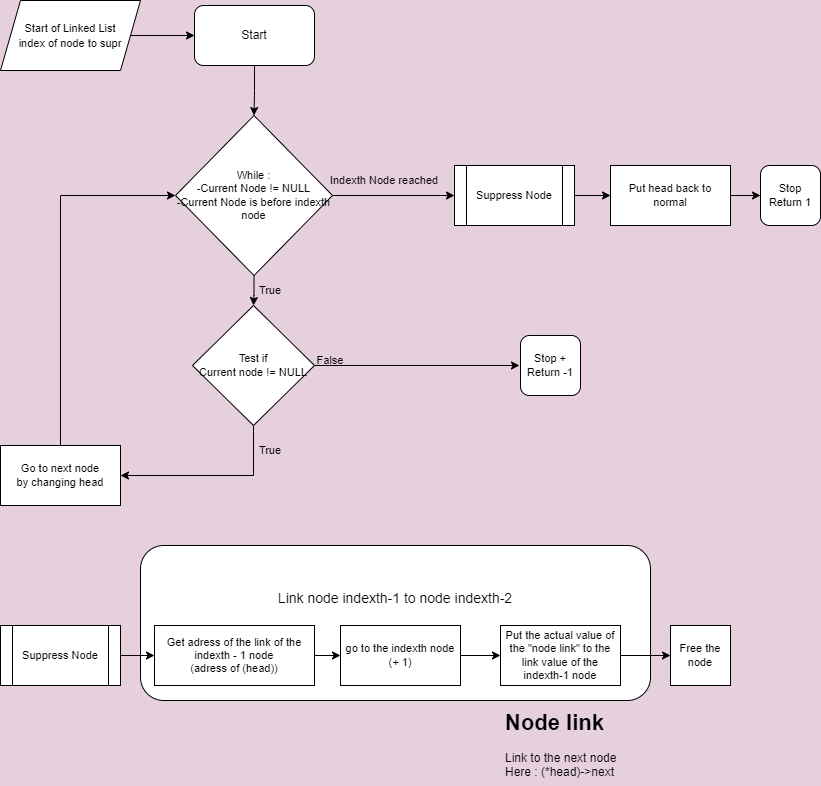

The diagram above was exported from draw.io. Its source (the exported page's mxGraphModel, read from the mxfile embedded in the PNG):
<mxGraphModel dx="1381" dy="795" grid="0" gridSize="10" guides="1" tooltips="1" connect="1" arrows="1" fold="1" page="1" pageScale="1" pageWidth="827" pageHeight="1169" background="#E6D0DE" math="0" shadow="0">
  <root>
    <mxCell id="0" />
    <mxCell id="1" parent="0" />
    <mxCell id="DtzFJ5hFdCl6M2FbqaoW-43" value="&lt;font style=&quot;font-size: 14px;&quot;&gt;Link node indexth-1 to node indexth-2&lt;br&gt;&lt;br&gt;&lt;br&gt;&lt;br&gt;&lt;/font&gt;" style="rounded=1;whiteSpace=wrap;html=1;fontSize=12;" parent="1" vertex="1">
      <mxGeometry x="140" y="560" width="510" height="155" as="geometry" />
    </mxCell>
    <mxCell id="DtzFJ5hFdCl6M2FbqaoW-7" value="" style="edgeStyle=orthogonalEdgeStyle;rounded=0;orthogonalLoop=1;jettySize=auto;html=1;fontSize=11;" parent="1" source="DtzFJ5hFdCl6M2FbqaoW-1" target="DtzFJ5hFdCl6M2FbqaoW-6" edge="1">
      <mxGeometry relative="1" as="geometry" />
    </mxCell>
    <mxCell id="DtzFJ5hFdCl6M2FbqaoW-1" value="Start" style="rounded=1;whiteSpace=wrap;html=1;" parent="1" vertex="1">
      <mxGeometry x="194" y="20" width="120" height="60" as="geometry" />
    </mxCell>
    <mxCell id="DtzFJ5hFdCl6M2FbqaoW-4" value="" style="edgeStyle=orthogonalEdgeStyle;rounded=0;orthogonalLoop=1;jettySize=auto;html=1;fontSize=11;" parent="1" source="DtzFJ5hFdCl6M2FbqaoW-3" target="DtzFJ5hFdCl6M2FbqaoW-1" edge="1">
      <mxGeometry relative="1" as="geometry" />
    </mxCell>
    <mxCell id="DtzFJ5hFdCl6M2FbqaoW-3" value="&lt;font style=&quot;font-size: 11px;&quot;&gt;Start of Linked List&lt;br&gt;index of node to supr&lt;/font&gt;" style="shape=parallelogram;perimeter=parallelogramPerimeter;whiteSpace=wrap;html=1;fixedSize=1;" parent="1" vertex="1">
      <mxGeometry y="15" width="140" height="70" as="geometry" />
    </mxCell>
    <mxCell id="DtzFJ5hFdCl6M2FbqaoW-10" value="" style="edgeStyle=orthogonalEdgeStyle;rounded=0;orthogonalLoop=1;jettySize=auto;html=1;fontSize=11;" parent="1" source="DtzFJ5hFdCl6M2FbqaoW-6" target="DtzFJ5hFdCl6M2FbqaoW-9" edge="1">
      <mxGeometry relative="1" as="geometry" />
    </mxCell>
    <mxCell id="DtzFJ5hFdCl6M2FbqaoW-22" value="" style="edgeStyle=orthogonalEdgeStyle;rounded=0;orthogonalLoop=1;jettySize=auto;html=1;fontSize=11;" parent="1" source="DtzFJ5hFdCl6M2FbqaoW-6" target="DtzFJ5hFdCl6M2FbqaoW-21" edge="1">
      <mxGeometry relative="1" as="geometry" />
    </mxCell>
    <mxCell id="DtzFJ5hFdCl6M2FbqaoW-6" value="While :&lt;br&gt;-Current Node != NULL&lt;br&gt;-Current Node is before indexth node" style="rhombus;whiteSpace=wrap;html=1;fontSize=11;" parent="1" vertex="1">
      <mxGeometry x="175" y="130" width="157" height="160" as="geometry" />
    </mxCell>
    <mxCell id="DtzFJ5hFdCl6M2FbqaoW-12" style="edgeStyle=orthogonalEdgeStyle;rounded=0;orthogonalLoop=1;jettySize=auto;html=1;exitX=0.5;exitY=0;exitDx=0;exitDy=0;entryX=0;entryY=0.5;entryDx=0;entryDy=0;fontSize=11;" parent="1" source="DtzFJ5hFdCl6M2FbqaoW-8" target="DtzFJ5hFdCl6M2FbqaoW-6" edge="1">
      <mxGeometry relative="1" as="geometry" />
    </mxCell>
    <mxCell id="DtzFJ5hFdCl6M2FbqaoW-8" value="Go to next node&lt;br&gt;by changing head" style="rounded=0;whiteSpace=wrap;html=1;fontSize=11;" parent="1" vertex="1">
      <mxGeometry y="460" width="120" height="60" as="geometry" />
    </mxCell>
    <mxCell id="DtzFJ5hFdCl6M2FbqaoW-11" style="edgeStyle=orthogonalEdgeStyle;rounded=0;orthogonalLoop=1;jettySize=auto;html=1;entryX=1;entryY=0.5;entryDx=0;entryDy=0;fontSize=11;" parent="1" source="DtzFJ5hFdCl6M2FbqaoW-9" target="DtzFJ5hFdCl6M2FbqaoW-8" edge="1">
      <mxGeometry relative="1" as="geometry">
        <Array as="points">
          <mxPoint x="253" y="490" />
        </Array>
      </mxGeometry>
    </mxCell>
    <mxCell id="DtzFJ5hFdCl6M2FbqaoW-14" style="edgeStyle=orthogonalEdgeStyle;rounded=0;orthogonalLoop=1;jettySize=auto;html=1;fontSize=11;" parent="1" source="DtzFJ5hFdCl6M2FbqaoW-9" edge="1">
      <mxGeometry relative="1" as="geometry">
        <mxPoint x="519" y="380" as="targetPoint" />
      </mxGeometry>
    </mxCell>
    <mxCell id="DtzFJ5hFdCl6M2FbqaoW-9" value="Test if&lt;br&gt;Current node != NULL" style="rhombus;whiteSpace=wrap;html=1;fontSize=11;" parent="1" vertex="1">
      <mxGeometry x="192" y="320" width="122" height="120" as="geometry" />
    </mxCell>
    <mxCell id="DtzFJ5hFdCl6M2FbqaoW-16" value="Stop +&lt;br&gt;Return -1" style="rounded=1;whiteSpace=wrap;html=1;fontSize=11;" parent="1" vertex="1">
      <mxGeometry x="520" y="350" width="60" height="60" as="geometry" />
    </mxCell>
    <mxCell id="DtzFJ5hFdCl6M2FbqaoW-18" value="True" style="text;html=1;strokeColor=none;fillColor=none;align=center;verticalAlign=middle;whiteSpace=wrap;rounded=0;fontSize=11;" parent="1" vertex="1">
      <mxGeometry x="240" y="290" width="60" height="30" as="geometry" />
    </mxCell>
    <mxCell id="DtzFJ5hFdCl6M2FbqaoW-19" value="True" style="text;html=1;strokeColor=none;fillColor=none;align=center;verticalAlign=middle;whiteSpace=wrap;rounded=0;fontSize=11;" parent="1" vertex="1">
      <mxGeometry x="240" y="450" width="60" height="30" as="geometry" />
    </mxCell>
    <mxCell id="DtzFJ5hFdCl6M2FbqaoW-20" value="False" style="text;html=1;strokeColor=none;fillColor=none;align=center;verticalAlign=middle;whiteSpace=wrap;rounded=0;fontSize=11;" parent="1" vertex="1">
      <mxGeometry x="300" y="360" width="60" height="30" as="geometry" />
    </mxCell>
    <mxCell id="DtzFJ5hFdCl6M2FbqaoW-28" value="" style="edgeStyle=orthogonalEdgeStyle;rounded=0;orthogonalLoop=1;jettySize=auto;html=1;fontSize=11;" parent="1" source="DtzFJ5hFdCl6M2FbqaoW-21" target="DtzFJ5hFdCl6M2FbqaoW-27" edge="1">
      <mxGeometry relative="1" as="geometry" />
    </mxCell>
    <mxCell id="DtzFJ5hFdCl6M2FbqaoW-21" value="Suppress Node" style="shape=process;whiteSpace=wrap;html=1;backgroundOutline=1;fontSize=11;" parent="1" vertex="1">
      <mxGeometry x="454" y="180" width="120" height="60" as="geometry" />
    </mxCell>
    <mxCell id="DtzFJ5hFdCl6M2FbqaoW-25" value="Indexth Node reached" style="text;html=1;strokeColor=none;fillColor=none;align=center;verticalAlign=middle;whiteSpace=wrap;rounded=0;fontSize=11;" parent="1" vertex="1">
      <mxGeometry x="314" y="180" width="140" height="30" as="geometry" />
    </mxCell>
    <mxCell id="DtzFJ5hFdCl6M2FbqaoW-32" value="" style="edgeStyle=orthogonalEdgeStyle;rounded=0;orthogonalLoop=1;jettySize=auto;html=1;fontSize=11;" parent="1" source="DtzFJ5hFdCl6M2FbqaoW-27" target="DtzFJ5hFdCl6M2FbqaoW-29" edge="1">
      <mxGeometry relative="1" as="geometry" />
    </mxCell>
    <mxCell id="DtzFJ5hFdCl6M2FbqaoW-27" value="Put head back to normal" style="rounded=0;whiteSpace=wrap;html=1;fontSize=11;" parent="1" vertex="1">
      <mxGeometry x="610" y="180" width="120" height="60" as="geometry" />
    </mxCell>
    <mxCell id="DtzFJ5hFdCl6M2FbqaoW-29" value="Stop&lt;br&gt;Return 1" style="rounded=1;whiteSpace=wrap;html=1;fontSize=11;" parent="1" vertex="1">
      <mxGeometry x="760" y="180" width="60" height="60" as="geometry" />
    </mxCell>
    <mxCell id="DtzFJ5hFdCl6M2FbqaoW-35" value="" style="edgeStyle=orthogonalEdgeStyle;rounded=0;orthogonalLoop=1;jettySize=auto;html=1;fontSize=11;" parent="1" source="DtzFJ5hFdCl6M2FbqaoW-33" target="DtzFJ5hFdCl6M2FbqaoW-34" edge="1">
      <mxGeometry relative="1" as="geometry" />
    </mxCell>
    <mxCell id="DtzFJ5hFdCl6M2FbqaoW-33" value="Suppress Node" style="shape=process;whiteSpace=wrap;html=1;backgroundOutline=1;fontSize=11;" parent="1" vertex="1">
      <mxGeometry y="640" width="120" height="60" as="geometry" />
    </mxCell>
    <mxCell id="DtzFJ5hFdCl6M2FbqaoW-39" value="" style="edgeStyle=orthogonalEdgeStyle;rounded=0;orthogonalLoop=1;jettySize=auto;html=1;fontSize=11;" parent="1" source="DtzFJ5hFdCl6M2FbqaoW-34" target="DtzFJ5hFdCl6M2FbqaoW-36" edge="1">
      <mxGeometry relative="1" as="geometry" />
    </mxCell>
    <mxCell id="DtzFJ5hFdCl6M2FbqaoW-34" value="Get adress of the link of the indexth - 1 node&lt;br&gt;(adress of (head))" style="rounded=0;whiteSpace=wrap;html=1;fontSize=11;" parent="1" vertex="1">
      <mxGeometry x="154" y="640" width="160" height="60" as="geometry" />
    </mxCell>
    <mxCell id="DtzFJ5hFdCl6M2FbqaoW-40" value="" style="edgeStyle=orthogonalEdgeStyle;rounded=0;orthogonalLoop=1;jettySize=auto;html=1;fontSize=11;" parent="1" source="DtzFJ5hFdCl6M2FbqaoW-36" target="DtzFJ5hFdCl6M2FbqaoW-38" edge="1">
      <mxGeometry relative="1" as="geometry" />
    </mxCell>
    <mxCell id="DtzFJ5hFdCl6M2FbqaoW-36" value="go to the indexth node&lt;br&gt;(+ 1)" style="rounded=0;whiteSpace=wrap;html=1;fontSize=11;" parent="1" vertex="1">
      <mxGeometry x="340" y="640" width="120" height="60" as="geometry" />
    </mxCell>
    <mxCell id="DtzFJ5hFdCl6M2FbqaoW-37" value="Free the node" style="rounded=0;whiteSpace=wrap;html=1;fontSize=11;" parent="1" vertex="1">
      <mxGeometry x="670" y="640" width="60" height="60" as="geometry" />
    </mxCell>
    <mxCell id="DtzFJ5hFdCl6M2FbqaoW-44" style="edgeStyle=orthogonalEdgeStyle;rounded=0;orthogonalLoop=1;jettySize=auto;html=1;entryX=0;entryY=0.5;entryDx=0;entryDy=0;fontSize=14;" parent="1" source="DtzFJ5hFdCl6M2FbqaoW-38" target="DtzFJ5hFdCl6M2FbqaoW-37" edge="1">
      <mxGeometry relative="1" as="geometry" />
    </mxCell>
    <mxCell id="DtzFJ5hFdCl6M2FbqaoW-38" value="Put the actual value of the &quot;node link&quot; to the link value of the indexth-1 node" style="rounded=0;whiteSpace=wrap;html=1;fontSize=11;" parent="1" vertex="1">
      <mxGeometry x="500" y="640" width="120" height="60" as="geometry" />
    </mxCell>
    <mxCell id="DtzFJ5hFdCl6M2FbqaoW-42" value="&lt;h1&gt;Node link&lt;/h1&gt;&lt;div&gt;&lt;font style=&quot;font-size: 12px;&quot;&gt;Link to the next node&lt;/font&gt;&lt;/div&gt;&lt;div&gt;&lt;font style=&quot;font-size: 12px;&quot;&gt;Here : (*head)-&amp;gt;next&lt;/font&gt;&lt;/div&gt;" style="text;html=1;strokeColor=none;fillColor=none;spacing=5;spacingTop=-20;whiteSpace=wrap;overflow=hidden;rounded=0;fontSize=11;" parent="1" vertex="1">
      <mxGeometry x="500" y="720" width="120" height="80" as="geometry" />
    </mxCell>
  </root>
</mxGraphModel>